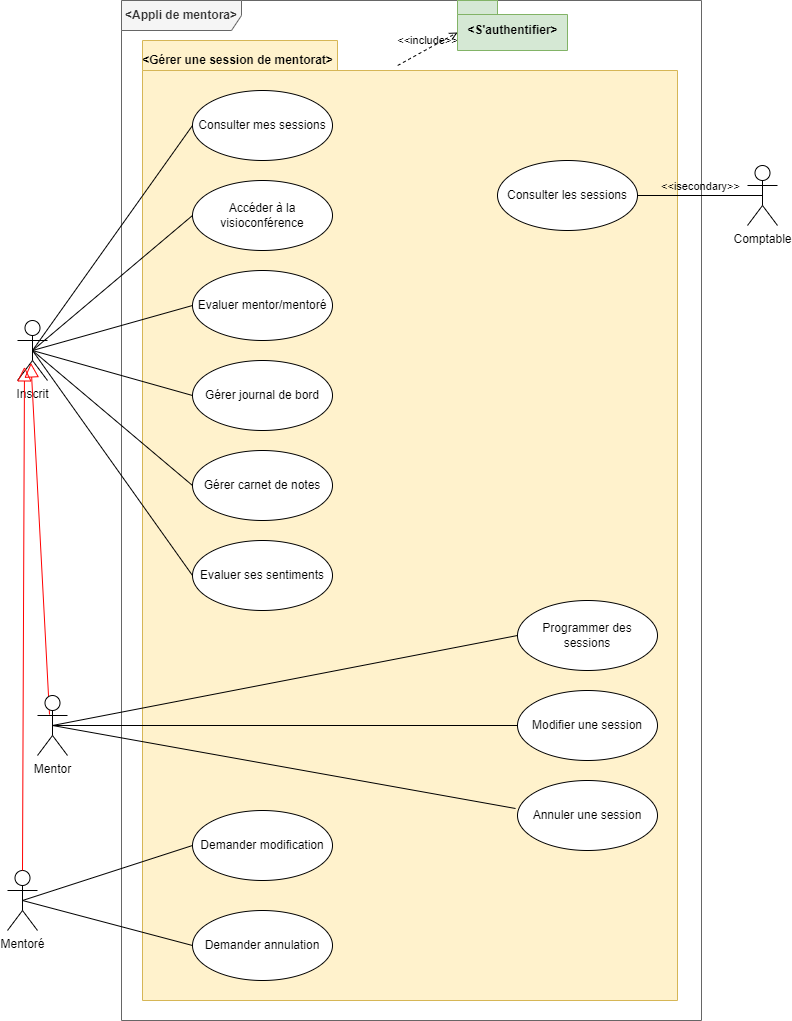

The diagram above was exported from draw.io. Its source (the exported page's mxGraphModel, read from the mxfile embedded in the PNG):
<mxGraphModel dx="1100" dy="833" grid="1" gridSize="10" guides="1" tooltips="1" connect="1" arrows="1" fold="1" page="1" pageScale="1" pageWidth="827" pageHeight="1169" math="0" shadow="0">
  <root>
    <mxCell id="FRoJRyWK5WMAAM56a8mq-0" />
    <mxCell id="FRoJRyWK5WMAAM56a8mq-1" parent="FRoJRyWK5WMAAM56a8mq-0" />
    <mxCell id="CdDV-lEZtSrWkaP1CCWn-0" value="&lt;b&gt;&amp;lt;Appli de mentora&amp;gt;&lt;/b&gt;" style="shape=umlFrame;whiteSpace=wrap;html=1;width=120;height=30;fillColor=#f5f5f5;strokeColor=#666666;fontColor=#333333;" parent="FRoJRyWK5WMAAM56a8mq-1" vertex="1">
      <mxGeometry x="124" y="10" width="580" height="1020" as="geometry" />
    </mxCell>
    <mxCell id="CdDV-lEZtSrWkaP1CCWn-1" value="" style="shape=folder;fontStyle=1;spacingTop=10;tabWidth=195;tabHeight=30;tabPosition=left;html=1;fillColor=#fff2cc;strokeColor=#d6b656;" parent="FRoJRyWK5WMAAM56a8mq-1" vertex="1">
      <mxGeometry x="145" y="50" width="535" height="960" as="geometry" />
    </mxCell>
    <mxCell id="CdDV-lEZtSrWkaP1CCWn-2" value="&lt;b&gt;&amp;lt;Gérer une session de mentorat&amp;gt;&lt;/b&gt;" style="text;html=1;align=center;verticalAlign=middle;resizable=0;points=[];autosize=1;strokeColor=none;fillColor=none;" parent="FRoJRyWK5WMAAM56a8mq-1" vertex="1">
      <mxGeometry x="135" y="60" width="210" height="20" as="geometry" />
    </mxCell>
    <mxCell id="O2c88BHZJycYemV8FAVL-1" value="Annuler une session" style="ellipse;whiteSpace=wrap;html=1;" parent="FRoJRyWK5WMAAM56a8mq-1" vertex="1">
      <mxGeometry x="520" y="790" width="140" height="70" as="geometry" />
    </mxCell>
    <mxCell id="AX-8bpWTA9xGtXnWB_fq-0" value="&amp;lt;&amp;lt;include&amp;gt;&amp;gt;" style="html=1;verticalAlign=bottom;labelBackgroundColor=none;endArrow=open;endFill=0;dashed=1;strokeWidth=1;entryX=0;entryY=0;entryDx=0;entryDy=32;entryPerimeter=0;exitX=0.477;exitY=0.026;exitDx=0;exitDy=0;exitPerimeter=0;" parent="FRoJRyWK5WMAAM56a8mq-1" source="CdDV-lEZtSrWkaP1CCWn-1" target="AX-8bpWTA9xGtXnWB_fq-1" edge="1">
      <mxGeometry width="160" relative="1" as="geometry">
        <mxPoint x="387" y="90" as="sourcePoint" />
        <mxPoint x="670.95" y="90" as="targetPoint" />
      </mxGeometry>
    </mxCell>
    <mxCell id="AX-8bpWTA9xGtXnWB_fq-1" value="&amp;lt;S'authentifier&amp;gt;" style="shape=folder;fontStyle=1;spacingTop=10;tabWidth=40;tabHeight=14;tabPosition=left;html=1;fillColor=#d5e8d4;strokeColor=#82b366;" parent="FRoJRyWK5WMAAM56a8mq-1" vertex="1">
      <mxGeometry x="460" y="10" width="110" height="50" as="geometry" />
    </mxCell>
    <mxCell id="AX-8bpWTA9xGtXnWB_fq-7" value="Accéder à la visioconférence" style="ellipse;whiteSpace=wrap;html=1;" parent="FRoJRyWK5WMAAM56a8mq-1" vertex="1">
      <mxGeometry x="195" y="190" width="140" height="70" as="geometry" />
    </mxCell>
    <mxCell id="AX-8bpWTA9xGtXnWB_fq-11" value="" style="endArrow=none;html=1;exitX=0.5;exitY=0.5;exitDx=0;exitDy=0;exitPerimeter=0;entryX=0;entryY=0.5;entryDx=0;entryDy=0;" parent="FRoJRyWK5WMAAM56a8mq-1" source="AX-8bpWTA9xGtXnWB_fq-13" target="AX-8bpWTA9xGtXnWB_fq-12" edge="1">
      <mxGeometry relative="1" as="geometry">
        <mxPoint x="65" y="280" as="sourcePoint" />
        <mxPoint x="340" y="185" as="targetPoint" />
      </mxGeometry>
    </mxCell>
    <mxCell id="AX-8bpWTA9xGtXnWB_fq-12" value="Consulter mes sessions" style="ellipse;whiteSpace=wrap;html=1;" parent="FRoJRyWK5WMAAM56a8mq-1" vertex="1">
      <mxGeometry x="195" y="100" width="140" height="70" as="geometry" />
    </mxCell>
    <mxCell id="AX-8bpWTA9xGtXnWB_fq-13" value="Inscrit" style="shape=umlActor;verticalLabelPosition=bottom;verticalAlign=top;html=1;" parent="FRoJRyWK5WMAAM56a8mq-1" vertex="1">
      <mxGeometry x="20" y="330" width="30" height="60" as="geometry" />
    </mxCell>
    <mxCell id="AX-8bpWTA9xGtXnWB_fq-14" value="Mentoré" style="shape=umlActor;verticalLabelPosition=bottom;verticalAlign=top;html=1;" parent="FRoJRyWK5WMAAM56a8mq-1" vertex="1">
      <mxGeometry x="10" y="880" width="30" height="60" as="geometry" />
    </mxCell>
    <mxCell id="AX-8bpWTA9xGtXnWB_fq-15" value="Demander modification" style="ellipse;whiteSpace=wrap;html=1;" parent="FRoJRyWK5WMAAM56a8mq-1" vertex="1">
      <mxGeometry x="195" y="820" width="140" height="70" as="geometry" />
    </mxCell>
    <mxCell id="AX-8bpWTA9xGtXnWB_fq-16" value="" style="endArrow=none;html=1;entryX=0;entryY=0.5;entryDx=0;entryDy=0;exitX=0.5;exitY=0.5;exitDx=0;exitDy=0;exitPerimeter=0;" parent="FRoJRyWK5WMAAM56a8mq-1" source="AX-8bpWTA9xGtXnWB_fq-14" target="AX-8bpWTA9xGtXnWB_fq-15" edge="1">
      <mxGeometry relative="1" as="geometry">
        <mxPoint x="90" y="885" as="sourcePoint" />
        <mxPoint x="352.5" y="645" as="targetPoint" />
      </mxGeometry>
    </mxCell>
    <mxCell id="AX-8bpWTA9xGtXnWB_fq-17" value="" style="endArrow=none;html=1;exitX=0.5;exitY=0.5;exitDx=0;exitDy=0;exitPerimeter=0;entryX=0;entryY=0.5;entryDx=0;entryDy=0;" parent="FRoJRyWK5WMAAM56a8mq-1" source="AX-8bpWTA9xGtXnWB_fq-13" target="AX-8bpWTA9xGtXnWB_fq-7" edge="1">
      <mxGeometry relative="1" as="geometry">
        <mxPoint x="55" y="420" as="sourcePoint" />
        <mxPoint x="370" y="285" as="targetPoint" />
      </mxGeometry>
    </mxCell>
    <mxCell id="AX-8bpWTA9xGtXnWB_fq-19" value="Consulter les sessions" style="ellipse;whiteSpace=wrap;html=1;" parent="FRoJRyWK5WMAAM56a8mq-1" vertex="1">
      <mxGeometry x="500" y="170" width="140" height="70" as="geometry" />
    </mxCell>
    <mxCell id="N20sQeRo4VHdDHOs7Qbd-0" value="" style="endArrow=block;endFill=0;endSize=12;html=1;strokeWidth=1;entryX=0.233;entryY=0.773;entryDx=0;entryDy=0;entryPerimeter=0;exitX=0.5;exitY=0;exitDx=0;exitDy=0;exitPerimeter=0;strokeColor=#FF0000;" parent="FRoJRyWK5WMAAM56a8mq-1" source="AX-8bpWTA9xGtXnWB_fq-14" target="AX-8bpWTA9xGtXnWB_fq-13" edge="1">
      <mxGeometry width="160" relative="1" as="geometry">
        <mxPoint x="-70" y="360" as="sourcePoint" />
        <mxPoint x="-67.99000000000001" y="138.01999999999998" as="targetPoint" />
      </mxGeometry>
    </mxCell>
    <mxCell id="N20sQeRo4VHdDHOs7Qbd-1" value="" style="endArrow=block;endFill=0;endSize=12;html=1;strokeWidth=1;entryX=0.447;entryY=0.707;entryDx=0;entryDy=0;entryPerimeter=0;exitX=0.4;exitY=0.317;exitDx=0;exitDy=0;exitPerimeter=0;strokeColor=#FF0000;" parent="FRoJRyWK5WMAAM56a8mq-1" source="1p_Xb1HZ9WZWkmQWOxxX-14" target="AX-8bpWTA9xGtXnWB_fq-13" edge="1">
      <mxGeometry width="160" relative="1" as="geometry">
        <mxPoint x="75" y="585" as="sourcePoint" />
        <mxPoint x="-57.98999999999978" y="148.01999999999998" as="targetPoint" />
        <Array as="points" />
      </mxGeometry>
    </mxCell>
    <mxCell id="a3LpvYEBmbX1_I8roVMa-0" value="Evaluer mentor/mentoré" style="ellipse;whiteSpace=wrap;html=1;" parent="FRoJRyWK5WMAAM56a8mq-1" vertex="1">
      <mxGeometry x="195" y="280" width="140" height="70" as="geometry" />
    </mxCell>
    <mxCell id="a3LpvYEBmbX1_I8roVMa-1" value="" style="endArrow=none;html=1;entryX=0;entryY=0.5;entryDx=0;entryDy=0;exitX=0.5;exitY=0.5;exitDx=0;exitDy=0;exitPerimeter=0;" parent="FRoJRyWK5WMAAM56a8mq-1" source="AX-8bpWTA9xGtXnWB_fq-13" target="a3LpvYEBmbX1_I8roVMa-0" edge="1">
      <mxGeometry relative="1" as="geometry">
        <mxPoint x="330" y="380" as="sourcePoint" />
        <mxPoint x="490" y="380" as="targetPoint" />
      </mxGeometry>
    </mxCell>
    <mxCell id="a3LpvYEBmbX1_I8roVMa-5" value="Gérer carnet de notes" style="ellipse;whiteSpace=wrap;html=1;" parent="FRoJRyWK5WMAAM56a8mq-1" vertex="1">
      <mxGeometry x="195" y="460" width="140" height="70" as="geometry" />
    </mxCell>
    <mxCell id="a3LpvYEBmbX1_I8roVMa-11" value="Gérer journal de bord" style="ellipse;whiteSpace=wrap;html=1;" parent="FRoJRyWK5WMAAM56a8mq-1" vertex="1">
      <mxGeometry x="195" y="370" width="140" height="70" as="geometry" />
    </mxCell>
    <mxCell id="1p_Xb1HZ9WZWkmQWOxxX-5" value="Demander annulation" style="ellipse;whiteSpace=wrap;html=1;" parent="FRoJRyWK5WMAAM56a8mq-1" vertex="1">
      <mxGeometry x="195" y="920" width="140" height="70" as="geometry" />
    </mxCell>
    <mxCell id="1p_Xb1HZ9WZWkmQWOxxX-9" value="" style="endArrow=none;html=1;exitX=0.5;exitY=0.5;exitDx=0;exitDy=0;exitPerimeter=0;entryX=0;entryY=0.5;entryDx=0;entryDy=0;" parent="FRoJRyWK5WMAAM56a8mq-1" source="AX-8bpWTA9xGtXnWB_fq-14" target="1p_Xb1HZ9WZWkmQWOxxX-5" edge="1">
      <mxGeometry relative="1" as="geometry">
        <mxPoint x="280" y="760" as="sourcePoint" />
        <mxPoint x="440" y="760" as="targetPoint" />
      </mxGeometry>
    </mxCell>
    <mxCell id="1p_Xb1HZ9WZWkmQWOxxX-12" value="Comptable" style="shape=umlActor;verticalLabelPosition=bottom;verticalAlign=top;html=1;" parent="FRoJRyWK5WMAAM56a8mq-1" vertex="1">
      <mxGeometry x="750" y="175" width="30" height="60" as="geometry" />
    </mxCell>
    <mxCell id="1p_Xb1HZ9WZWkmQWOxxX-14" value="Mentor" style="shape=umlActor;verticalLabelPosition=bottom;verticalAlign=top;html=1;" parent="FRoJRyWK5WMAAM56a8mq-1" vertex="1">
      <mxGeometry x="40" y="705" width="30" height="60" as="geometry" />
    </mxCell>
    <mxCell id="1p_Xb1HZ9WZWkmQWOxxX-15" value="" style="endArrow=none;html=1;exitX=0.5;exitY=0.5;exitDx=0;exitDy=0;exitPerimeter=0;entryX=0;entryY=0.5;entryDx=0;entryDy=0;" parent="FRoJRyWK5WMAAM56a8mq-1" source="1p_Xb1HZ9WZWkmQWOxxX-14" target="1p_Xb1HZ9WZWkmQWOxxX-16" edge="1">
      <mxGeometry relative="1" as="geometry">
        <mxPoint x="65" y="570" as="sourcePoint" />
        <mxPoint x="340" y="570" as="targetPoint" />
      </mxGeometry>
    </mxCell>
    <mxCell id="1p_Xb1HZ9WZWkmQWOxxX-16" value="Programmer des sessions" style="ellipse;whiteSpace=wrap;html=1;" parent="FRoJRyWK5WMAAM56a8mq-1" vertex="1">
      <mxGeometry x="520" y="610" width="140" height="70" as="geometry" />
    </mxCell>
    <mxCell id="1p_Xb1HZ9WZWkmQWOxxX-17" value="" style="endArrow=none;html=1;exitX=0.5;exitY=0.5;exitDx=0;exitDy=0;exitPerimeter=0;entryX=0;entryY=0.5;entryDx=0;entryDy=0;" parent="FRoJRyWK5WMAAM56a8mq-1" source="1p_Xb1HZ9WZWkmQWOxxX-14" target="1p_Xb1HZ9WZWkmQWOxxX-18" edge="1">
      <mxGeometry relative="1" as="geometry">
        <mxPoint x="75" y="700" as="sourcePoint" />
        <mxPoint x="242.51" y="440" as="targetPoint" />
      </mxGeometry>
    </mxCell>
    <mxCell id="1p_Xb1HZ9WZWkmQWOxxX-18" value="Modifier une session" style="ellipse;whiteSpace=wrap;html=1;" parent="FRoJRyWK5WMAAM56a8mq-1" vertex="1">
      <mxGeometry x="520" y="700" width="140" height="70" as="geometry" />
    </mxCell>
    <mxCell id="1p_Xb1HZ9WZWkmQWOxxX-19" value="" style="endArrow=none;html=1;exitX=0.5;exitY=0.5;exitDx=0;exitDy=0;exitPerimeter=0;entryX=-0.014;entryY=0.4;entryDx=0;entryDy=0;entryPerimeter=0;" parent="FRoJRyWK5WMAAM56a8mq-1" source="1p_Xb1HZ9WZWkmQWOxxX-14" edge="1" target="O2c88BHZJycYemV8FAVL-1">
      <mxGeometry relative="1" as="geometry">
        <mxPoint x="75" y="700" as="sourcePoint" />
        <mxPoint x="520" y="815" as="targetPoint" />
      </mxGeometry>
    </mxCell>
    <mxCell id="1p_Xb1HZ9WZWkmQWOxxX-22" value="" style="endArrow=none;html=1;strokeColor=#000000;entryX=0;entryY=0.5;entryDx=0;entryDy=0;exitX=0.5;exitY=0.5;exitDx=0;exitDy=0;exitPerimeter=0;" parent="FRoJRyWK5WMAAM56a8mq-1" source="AX-8bpWTA9xGtXnWB_fq-13" target="a3LpvYEBmbX1_I8roVMa-11" edge="1">
      <mxGeometry relative="1" as="geometry">
        <mxPoint x="435" y="220" as="sourcePoint" />
        <mxPoint x="595" y="220" as="targetPoint" />
      </mxGeometry>
    </mxCell>
    <mxCell id="1p_Xb1HZ9WZWkmQWOxxX-25" value="" style="endArrow=none;html=1;strokeColor=#000000;entryX=0;entryY=0.5;entryDx=0;entryDy=0;exitX=0.5;exitY=0.5;exitDx=0;exitDy=0;exitPerimeter=0;" parent="FRoJRyWK5WMAAM56a8mq-1" source="AX-8bpWTA9xGtXnWB_fq-13" target="a3LpvYEBmbX1_I8roVMa-5" edge="1">
      <mxGeometry relative="1" as="geometry">
        <mxPoint x="55" y="305" as="sourcePoint" />
        <mxPoint x="205" y="395" as="targetPoint" />
      </mxGeometry>
    </mxCell>
    <mxCell id="aLJV-dLNplpr_QfATUNM-0" value="&amp;lt;&amp;lt;isecondary&amp;gt;&amp;gt;" style="html=1;verticalAlign=bottom;labelBackgroundColor=none;endArrow=none;endFill=0;exitX=1;exitY=0.5;exitDx=0;exitDy=0;entryX=0.5;entryY=0.5;entryDx=0;entryDy=0;entryPerimeter=0;" parent="FRoJRyWK5WMAAM56a8mq-1" source="AX-8bpWTA9xGtXnWB_fq-19" target="1p_Xb1HZ9WZWkmQWOxxX-12" edge="1">
      <mxGeometry width="160" relative="1" as="geometry">
        <mxPoint x="740" y="860" as="sourcePoint" />
        <mxPoint x="775" y="300" as="targetPoint" />
      </mxGeometry>
    </mxCell>
    <mxCell id="dhJ65E7AvjK4-r9ZUoCp-3" value="Evaluer ses sentiments" style="ellipse;whiteSpace=wrap;html=1;" vertex="1" parent="FRoJRyWK5WMAAM56a8mq-1">
      <mxGeometry x="195" y="550" width="140" height="70" as="geometry" />
    </mxCell>
    <mxCell id="dhJ65E7AvjK4-r9ZUoCp-5" value="" style="endArrow=none;html=1;strokeColor=#000000;entryX=0;entryY=0.5;entryDx=0;entryDy=0;exitX=0.5;exitY=0.5;exitDx=0;exitDy=0;exitPerimeter=0;" edge="1" parent="FRoJRyWK5WMAAM56a8mq-1" source="AX-8bpWTA9xGtXnWB_fq-13" target="dhJ65E7AvjK4-r9ZUoCp-3">
      <mxGeometry relative="1" as="geometry">
        <mxPoint x="70" y="460" as="sourcePoint" />
        <mxPoint x="205" y="505" as="targetPoint" />
      </mxGeometry>
    </mxCell>
  </root>
</mxGraphModel>